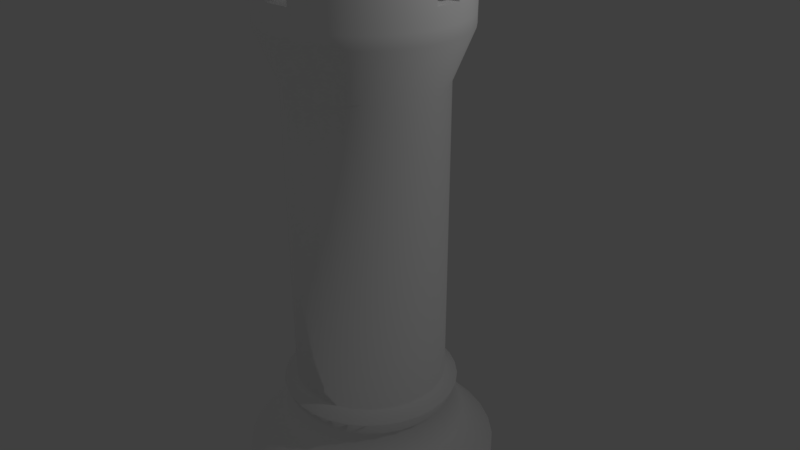 # Source: rook.blend  (saved by Blender 2.79.0; exported with 4.5.12 LTS)
import bpy
from mathutils import Matrix  # noqa: F401  (used for matrix-valued properties, if any)

bpy.ops.wm.read_factory_settings(use_empty=True)
scene = bpy.context.scene
scene.name = 'Scene'

# ---- collections
col_collection_1 = bpy.data.collections.new('Collection 1'); scene.collection.children.link(col_collection_1)

# ---- materials (node trees are filled in below, after node groups)
mat_material = bpy.data.materials.new('Material')
mat_material.alpha_threshold = 0.0
mat_material.use_transparent_shadow = False
mat_material.diffuse_color = (1.0, 1.0, 1.0, 1.0)
mat_material.roughness = 0.5
mat_material.specular_intensity = 0.0

# ---- material node trees

# ---- world
world_world = bpy.data.worlds.new('World'); scene.world = world_world
world_world.color = (0.05088, 0.05088, 0.05088)
world_world.use_sun_shadow = False
world_world.sun_shadow_jitter_overblur = 0.0
world_world.cycles.sampling_method = 'MANUAL'

# ---- cameras
cam_camera = bpy.data.cameras.new('Camera')
cam_camera.clip_end = 100.0
cam_camera.lens = 35.0
cam_camera.sensor_width = 32.0
cam_camera.sensor_height = 18.0
cam_camera.ortho_scale = 7.314
cam_camera.dof.focus_distance = 0.0
cam_camera.dof.aperture_fstop = 128.0

# ---- lights
light_lamp = bpy.data.lights.new('Lamp', 'POINT')
light_lamp.transmission_factor = 0.0
light_lamp.cutoff_distance = 30.0
light_lamp.energy = 100.0
light_lamp.shadow_buffer_clip_start = 1.001
light_lamp.shadow_soft_size = 0.1
light_lamp.shadow_maximum_resolution = 0.006
light_lamp.use_absolute_resolution = True

# ---- meshes
me_cylinder = bpy.data.meshes.new('Cylinder')
me_cylinder.from_pydata([(0.01774, 0.6506, 34.89), (0.1396, 0.6386, 34.89), (0.2569, 0.603, 34.89), (0.3649, 0.5453, 34.89), (0.4596, 0.4676, 34.89), (0.5373, 0.3729, 34.89), (0.595, 0.2649, 34.89), (0.6306, 0.1477, 34.89), (0.6426, 0.02578, 34.89), (0.6306, -0.09611, 34.89), (0.595, -0.2133, 34.89), (0.5373, -0.3213, 34.89), (0.4596, -0.416, 34.89), (0.3649, -0.4937, 34.89), (0.2569, -0.5515, 34.89), (0.1396, -0.587, 34.89), (0.01774, -0.599, 34.89), (-0.1042, -0.587, 34.89), (-0.2214, -0.5515, 34.89), (-0.3294, -0.4937, 34.89), (-0.4241, -0.416, 34.89), (-0.5018, -0.3213, 34.89), (-0.5596, -0.2133, 34.89), (-0.5951, -0.09611, 34.89), (-0.6071, 0.02578, 34.89), (-0.5951, 0.1477, 34.89), (-0.5596, 0.2649, 34.89), (-0.5018, 0.3729, 34.89), (-0.4241, 0.4676, 34.89), (-0.3294, 0.5453, 34.89), (-0.2214, 0.603, 34.89), (-0.1042, 0.6386, 34.89), (0.0, 1.0, -1.0), (0.0, 1.0, 1.0), (0.1951, 0.9808, -1.0), (0.1951, 0.9808, 1.0), (0.3827, 0.9239, -1.0), (0.3827, 0.9239, 1.0), (0.5556, 0.8315, -1.0), (0.5556, 0.8315, 1.0), (0.7071, 0.7071, -1.0), (0.7071, 0.7071, 1.0), (0.8315, 0.5556, -1.0), (0.8315, 0.5556, 1.0), (0.9239, 0.3827, -1.0), (0.9239, 0.3827, 1.0), (0.9808, 0.1951, -1.0), (0.9808, 0.1951, 1.0), (1.0, 7.55e-08, -1.0), (1.0, 7.55e-08, 1.0), (0.9808, -0.1951, -1.0), (0.9808, -0.1951, 1.0), (0.9239, -0.3827, -1.0), (0.9239, -0.3827, 1.0), (0.8315, -0.5556, -1.0), (0.8315, -0.5556, 1.0), (0.7071, -0.7071, -1.0), (0.7071, -0.7071, 1.0), (0.5556, -0.8315, -1.0), (0.5556, -0.8315, 1.0), (0.3827, -0.9239, -1.0), (0.3827, -0.9239, 1.0), (0.1951, -0.9808, -1.0), (0.1951, -0.9808, 1.0), (-3.258e-07, -1.0, -1.0), (-3.258e-07, -1.0, 1.0), (-0.1951, -0.9808, -1.0), (-0.1951, -0.9808, 1.0), (-0.3827, -0.9239, -1.0), (-0.3827, -0.9239, 1.0), (-0.5556, -0.8315, -1.0), (-0.5556, -0.8315, 1.0), (-0.7071, -0.7071, -1.0), (-0.7071, -0.7071, 1.0), (-0.8315, -0.5556, -1.0), (-0.8315, -0.5556, 1.0), (-0.9239, -0.3827, -1.0), (-0.9239, -0.3827, 1.0), (-0.9808, -0.1951, -1.0), (-0.9808, -0.1951, 1.0), (-1.0, 9.656e-07, -1.0), (-1.0, 9.656e-07, 1.0), (-0.9808, 0.1951, -1.0), (-0.9808, 0.1951, 1.0), (-0.9239, 0.3827, -1.0), (-0.9239, 0.3827, 1.0), (-0.8315, 0.5556, -1.0), (-0.8315, 0.5556, 1.0), (-0.7071, 0.7071, -1.0), (-0.7071, 0.7071, 1.0), (-0.5556, 0.8315, -1.0), (-0.5556, 0.8315, 1.0), (-0.3827, 0.9239, -1.0), (-0.3827, 0.9239, 1.0), (-0.1951, 0.9808, -1.0), (-0.1951, 0.9808, 1.0), (0.184, 0.9249, 2.268), (6.252e-09, 0.943, 2.268), (0.3609, 0.8712, 2.268), (0.5239, 0.7841, 2.268), (0.6668, 0.6668, 2.268), (0.7841, 0.5239, 2.268), (0.8712, 0.3609, 2.268), (0.9249, 0.184, 2.268), (0.943, 8.743e-08, 2.268), (0.9249, -0.184, 2.268), (0.8712, -0.3609, 2.268), (0.7841, -0.5239, 2.268), (0.6668, -0.6668, 2.268), (0.5239, -0.7841, 2.268), (0.3609, -0.8712, 2.268), (0.184, -0.9249, 2.268), (-3.01e-07, -0.943, 2.268), (-0.184, -0.9249, 2.268), (-0.3609, -0.8712, 2.268), (-0.5239, -0.7841, 2.268), (-0.6668, -0.6668, 2.268), (-0.7841, -0.5239, 2.268), (-0.8712, -0.3609, 2.268), (-0.9249, -0.184, 2.268), (-0.943, 9.268e-07, 2.268), (-0.9249, 0.184, 2.268), (-0.8712, 0.3609, 2.268), (-0.7841, 0.5239, 2.268), (-0.6668, 0.6668, 2.268), (-0.5239, 0.7841, 2.268), (-0.3609, 0.8712, 2.268), (-0.184, 0.9249, 2.268), (0.1899, 0.9549, 4.17), (5.139e-09, 0.9736, 4.17), (0.3726, 0.8995, 4.17), (0.5409, 0.8095, 4.17), (0.6884, 0.6884, 4.17), (0.8095, 0.5409, 4.17), (0.8995, 0.3726, 4.17), (0.9549, 0.1899, 4.17), (0.9736, 8.03e-08, 4.17), (0.9549, -0.1899, 4.17), (0.8995, -0.3726, 4.17), (0.8095, -0.5409, 4.17), (0.6884, -0.6884, 4.17), (0.5409, -0.8095, 4.17), (0.3726, -0.8995, 4.17), (0.1899, -0.9549, 4.17), (-3.121e-07, -0.9736, 4.17), (-0.1899, -0.9549, 4.17), (-0.3726, -0.8995, 4.17), (-0.5409, -0.8095, 4.17), (-0.6884, -0.6884, 4.17), (-0.8095, -0.5409, 4.17), (-0.8995, -0.3726, 4.17), (-0.9549, -0.1899, 4.17), (-0.9736, 9.469e-07, 4.17), (-0.9549, 0.1899, 4.17), (-0.8995, 0.3726, 4.17), (-0.8095, 0.5409, 4.17), (-0.6884, 0.6884, 4.17), (-0.5409, 0.8095, 4.17), (-0.3726, 0.8995, 4.17), (-0.1899, 0.9549, 4.17), (0.1899, 0.9549, 5.619), (4.201e-09, 0.9736, 5.619), (0.3726, 0.8995, 5.619), (0.5409, 0.8095, 5.619), (0.6884, 0.6884, 5.619), (0.8095, 0.5409, 5.619), (0.8995, 0.3726, 5.619), (0.9549, 0.1899, 5.619), (0.9736, 8.03e-08, 5.619), (0.9549, -0.1899, 5.619), (0.8995, -0.3726, 5.619), (0.8095, -0.5409, 5.619), (0.6884, -0.6884, 5.619), (0.5409, -0.8095, 5.619), (0.3726, -0.8995, 5.619), (0.1899, -0.9549, 5.619), (-3.13e-07, -0.9736, 5.619), (-0.1899, -0.9549, 5.619), (-0.3726, -0.8995, 5.619), (-0.5409, -0.8095, 5.619), (-0.6884, -0.6884, 5.619), (-0.8095, -0.5409, 5.619), (-0.8995, -0.3726, 5.619), (-0.9549, -0.1899, 5.619), (-0.9736, 9.469e-07, 5.619), (-0.9549, 0.1899, 5.619), (-0.8995, 0.3726, 5.619), (-0.8095, 0.5409, 5.619), (-0.6884, 0.6884, 5.619), (-0.5409, 0.8095, 5.619), (-0.3726, 0.8995, 5.619), (-0.1899, 0.9549, 5.619), (0.1421, 0.7144, 7.793), (2.516e-08, 0.7284, 7.793), (0.2787, 0.6729, 7.793), (0.4047, 0.6056, 7.793), (0.515, 0.515, 7.793), (0.6056, 0.4047, 7.793), (0.6729, 0.2787, 7.793), (0.7144, 0.1421, 7.793), (0.7284, 1.408e-07, 7.793), (0.7144, -0.1421, 7.793), (0.6729, -0.2787, 7.793), (0.6056, -0.4047, 7.793), (0.515, -0.515, 7.793), (0.4047, -0.6056, 7.793), (0.2787, -0.6729, 7.793), (0.1421, -0.7144, 7.793), (-2.122e-07, -0.7284, 7.793), (-0.1421, -0.7144, 7.793), (-0.2787, -0.6729, 7.793), (-0.4047, -0.6056, 7.793), (-0.515, -0.515, 7.793), (-0.6056, -0.4047, 7.793), (-0.6729, -0.2787, 7.793), (-0.7144, -0.1421, 7.793), (-0.7284, 7.891e-07, 7.793), (-0.7144, 0.1421, 7.793), (-0.6729, 0.2787, 7.793), (-0.6056, 0.4047, 7.793), (-0.515, 0.515, 7.793), (-0.4047, 0.6056, 7.793), (-0.2787, 0.6729, 7.793), (-0.1421, 0.7144, 7.793), (0.123, 0.6185, 9.604), (3.869e-08, 0.6306, 9.604), (0.2413, 0.5826, 9.604), (0.3503, 0.5243, 9.604), (0.4459, 0.4459, 9.604), (0.5243, 0.3503, 9.604), (0.5826, 0.2413, 9.604), (0.6185, 0.123, 9.604), (0.6306, 1.624e-07, 9.604), (0.6185, -0.123, 9.604), (0.5826, -0.2413, 9.604), (0.5243, -0.3503, 9.604), (0.4459, -0.4459, 9.604), (0.3503, -0.5243, 9.604), (0.2413, -0.5826, 9.604), (0.123, -0.6185, 9.604), (-1.668e-07, -0.6306, 9.604), (-0.123, -0.6185, 9.604), (-0.2413, -0.5826, 9.604), (-0.3503, -0.5243, 9.604), (-0.4459, -0.4459, 9.604), (-0.5243, -0.3503, 9.604), (-0.5826, -0.2413, 9.604), (-0.6185, -0.123, 9.604), (-0.6306, 7.237e-07, 9.604), (-0.6185, 0.123, 9.604), (-0.5826, 0.2413, 9.604), (-0.5243, 0.3503, 9.604), (-0.4459, 0.4459, 9.604), (-0.3503, 0.5243, 9.604), (-0.2413, 0.5826, 9.604), (-0.123, 0.6185, 9.604), (0.1314, 0.6607, 10.51), (2.95e-08, 0.6736, 10.51), (0.2578, 0.6223, 10.51), (0.3742, 0.5601, 10.51), (0.4763, 0.4763, 10.51), (0.5601, 0.3742, 10.51), (0.6223, 0.2578, 10.51), (0.6607, 0.1314, 10.51), (0.6736, 1.513e-07, 10.51), (0.6607, -0.1314, 10.51), (0.6223, -0.2578, 10.51), (0.5601, -0.3742, 10.51), (0.4763, -0.4763, 10.51), (0.3742, -0.5601, 10.51), (0.2578, -0.6223, 10.51), (0.1314, -0.6607, 10.51), (-1.9e-07, -0.6736, 10.51), (-0.1314, -0.6607, 10.51), (-0.2578, -0.6223, 10.51), (-0.3742, -0.5601, 10.51), (-0.4763, -0.4763, 10.51), (-0.5601, -0.3742, 10.51), (-0.6223, -0.2578, 10.51), (-0.6607, -0.1314, 10.51), (-0.6736, 7.509e-07, 10.51), (-0.6607, 0.1314, 10.51), (-0.6223, 0.2578, 10.51), (-0.5601, 0.3742, 10.51), (-0.4763, 0.4763, 10.51), (-0.3742, 0.5601, 10.51), (-0.2578, 0.6223, 10.51), (-0.1314, 0.6607, 10.51), (0.1123, 0.5648, 11.05), (3.942e-08, 0.5758, 11.05), (0.2204, 0.532, 11.05), (0.3199, 0.4788, 11.05), (0.4072, 0.4072, 11.05), (0.4788, 0.3199, 11.05), (0.532, 0.2204, 11.05), (0.5648, 0.1123, 11.05), (0.5758, 1.748e-07, 11.05), (0.5648, -0.1123, 11.05), (0.532, -0.2204, 11.05), (0.4788, -0.3199, 11.05), (0.4072, -0.4072, 11.05), (0.3199, -0.4788, 11.05), (0.2204, -0.532, 11.05), (0.1123, -0.5648, 11.05), (-1.482e-07, -0.5758, 11.05), (-0.1123, -0.5648, 11.05), (-0.2204, -0.532, 11.05), (-0.3199, -0.4788, 11.05), (-0.4072, -0.4072, 11.05), (-0.4788, -0.3199, 11.05), (-0.532, -0.2204, 11.05), (-0.5648, -0.1123, 11.05), (-0.5758, 6.874e-07, 11.05), (-0.5648, 0.1123, 11.05), (-0.532, 0.2204, 11.05), (-0.4788, 0.3199, 11.05), (-0.4072, 0.4072, 11.05), (-0.3199, 0.4788, 11.05), (-0.2204, 0.532, 11.05), (-0.1123, 0.5648, 11.05), (0.1123, 0.5648, 30.07), (1.38e-07, 0.5758, 30.07), (0.2204, 0.532, 30.07), (0.3199, 0.4788, 30.07), (0.4072, 0.4072, 30.07), (0.4788, 0.3199, 30.07), (0.532, 0.2204, 30.07), (0.5648, 0.1123, 30.07), (0.5758, 1.748e-07, 30.07), (0.5648, -0.1123, 30.07), (0.532, -0.2204, 30.07), (0.4788, -0.3199, 30.07), (0.4072, -0.4072, 30.07), (0.3199, -0.4788, 30.07), (0.2204, -0.532, 30.07), (0.1123, -0.5648, 30.07), (-4.964e-08, -0.5758, 30.07), (-0.1123, -0.5648, 30.07), (-0.2204, -0.532, 30.07), (-0.3199, -0.4788, 30.07), (-0.4072, -0.4072, 30.07), (-0.4788, -0.3199, 30.07), (-0.532, -0.2204, 30.07), (-0.5648, -0.1123, 30.07), (-0.5758, 6.874e-07, 30.07), (-0.5648, 0.1123, 30.07), (-0.532, 0.2204, 30.07), (-0.4788, 0.3199, 30.07), (-0.4072, 0.4072, 30.07), (-0.3199, 0.4788, 30.07), (-0.2204, 0.532, 30.07), (-0.1123, 0.5648, 30.07), (0.1419, 0.7134, 33.15), (1.721e-07, 0.7273, 33.15), (0.2783, 0.672, 33.15), (0.4041, 0.6048, 33.15), (0.5143, 0.5143, 33.15), (0.6048, 0.4041, 33.15), (0.672, 0.2783, 33.15), (0.7134, 0.1419, 33.15), (0.7273, 1.35e-07, 33.15), (0.7134, -0.1419, 33.15), (0.672, -0.2783, 33.15), (0.6048, -0.4041, 33.15), (0.5143, -0.5143, 33.15), (0.4041, -0.6048, 33.15), (0.2783, -0.672, 33.15), (0.1419, -0.7134, 33.15), (-6.489e-08, -0.7273, 33.15), (-0.1419, -0.7134, 33.15), (-0.2783, -0.672, 33.15), (-0.4041, -0.6048, 33.15), (-0.5143, -0.5143, 33.15), (-0.6048, -0.4041, 33.15), (-0.672, -0.2783, 33.15), (-0.7134, -0.1419, 33.15), (-0.7273, 7.824e-07, 33.15), (-0.7134, 0.1419, 33.15), (-0.672, 0.2783, 33.15), (-0.6048, 0.4041, 33.15), (-0.5143, 0.5143, 33.15), (-0.4041, 0.6048, 33.15), (-0.2783, 0.672, 33.15), (-0.1419, 0.7134, 33.15), (0.1419, 0.7134, 33.88), (1.741e-07, 0.7273, 33.88), (0.2783, 0.672, 33.88), (0.4041, 0.6048, 33.88), (0.5143, 0.5143, 33.88), (0.6048, 0.4041, 33.88), (0.672, 0.2783, 33.88), (0.7134, 0.1419, 33.88), (0.7273, 1.35e-07, 33.88), (0.7134, -0.1419, 33.88), (0.672, -0.2783, 33.88), (0.6048, -0.4041, 33.88), (0.5143, -0.5143, 33.88), (0.4041, -0.6048, 33.88), (0.2783, -0.672, 33.88), (0.1419, -0.7134, 33.88), (-6.287e-08, -0.7273, 33.88), (-0.1419, -0.7134, 33.88), (-0.2783, -0.672, 33.88), (-0.4041, -0.6048, 33.88), (-0.5143, -0.5143, 33.88), (-0.6048, -0.4041, 33.88), (-0.672, -0.2783, 33.88), (-0.7134, -0.1419, 33.88), (-0.7273, 7.824e-07, 33.88), (-0.7134, 0.1419, 33.88), (-0.672, 0.2783, 33.88), (-0.6048, 0.4041, 33.88), (-0.5143, 0.5143, 33.88), (-0.4041, 0.6048, 33.88), (-0.2783, 0.672, 33.88), (-0.1419, 0.7134, 33.88), (0.1436, 0.7219, 38.12), (0.2817, 0.68, 38.12), (0.4089, 0.612, 38.12), (0.5204, 0.5204, 38.12), (0.612, 0.4089, 38.12), (0.68, 0.2817, 38.12), (0.7219, 0.1436, 38.12), (0.7219, -0.1436, 38.12), (0.68, -0.2817, 38.12), (0.612, -0.4089, 38.12), (0.5204, -0.5204, 38.12), (0.4089, -0.612, 38.12), (0.2817, -0.68, 38.12), (0.1436, -0.7219, 38.12), (-0.1436, -0.7219, 38.12), (-0.2817, -0.68, 38.12), (-0.4089, -0.5809, 38.12), (-0.5204, -0.4894, 38.12), (-0.612, -0.4089, 38.12), (-0.68, -0.2817, 38.12), (-0.7219, -0.1436, 38.12), (-0.7219, 0.1436, 38.12), (-0.68, 0.2817, 38.12), (-0.612, 0.4089, 38.12), (-0.5204, 0.5204, 38.12), (-0.4089, 0.612, 38.12), (-0.2817, 0.68, 38.12), (-0.1436, 0.7219, 38.12), (-0.7288, -0.07349, 38.12), (0.7224, -0.07349, 34.99), (0.7288, -0.07349, 38.12), (-0.7224, -0.07349, 34.99), (0.7296, 1.345e-07, 34.99), (-0.7296, 7.839e-07, 34.99), (-0.7179, 0.1187, 34.99), (0.7179, 0.1187, 34.99), (0.7243, 0.1187, 38.12), (-0.7243, 0.1187, 38.12), (0.1408, 0.7158, 34.99), (0.1408, -0.7158, 34.99), (-6.939e-08, -0.7296, 34.99), (1.683e-07, 0.7296, 34.99), (-0.07613, -0.7221, 34.99), (-0.07613, 0.7221, 34.99), (-0.07613, -0.7285, 38.12), (-0.07613, 0.7285, 38.12), (0.1408, -0.7222, 38.12), (0.1408, 0.7222, 38.12), (0.5373, -0.3213, 38.12), (0.01774, 0.6506, 34.99), (-0.1042, 0.6386, 38.12), (-0.07613, 0.6414, 38.12), (-0.07613, 0.6414, 34.99), (-0.2214, 0.603, 38.12), (-0.5596, -0.2133, 38.12), (-0.5018, -0.3213, 38.12), (-0.5951, -0.09611, 38.12), (-0.4241, -0.416, 38.12), (-0.5973, -0.07349, 38.12), (-0.5973, -0.07349, 34.99), (-0.1042, -0.587, 38.12), (-0.07613, -0.5898, 38.12), (-0.07613, -0.5898, 34.99), (0.01774, -0.599, 34.99), (-0.2214, -0.5515, 38.12), (0.6335, 0.1187, 38.12), (0.6306, 0.1477, 38.12), (0.6335, 0.1187, 34.99), (0.3649, 0.5453, 38.12), (0.6426, 0.02578, 34.99), (0.595, 0.2649, 38.12), (0.1396, -0.587, 34.99), (-0.4241, 0.4676, 38.12), (-0.3294, 0.5453, 38.12), (-0.5018, 0.3729, 38.12), (0.6306, -0.09611, 38.12), (0.6328, -0.07349, 38.12), (0.3649, -0.4937, 38.12), (0.4596, -0.416, 38.12), (0.595, -0.2133, 38.12), (0.6328, -0.07349, 34.99), (-0.6071, 0.02578, 34.99), (-0.3294, -0.4937, 38.12), (-0.5951, 0.1477, 38.12), (-0.598, 0.1187, 38.12), (-0.598, 0.1187, 34.99), (0.4596, 0.4676, 38.12), (0.2569, -0.5515, 38.12), (0.5373, 0.3729, 38.12), (0.1408, -0.5867, 38.12), (0.1408, -0.5867, 34.99), (-0.5596, 0.2649, 38.12), (0.2569, 0.603, 38.12), (0.1408, 0.6383, 38.12), (0.1408, 0.6383, 34.99), (0.1396, 0.6386, 34.99)], [], [(0, 1, 511, 465), (1, 2, 508, 509, 510, 511), (2, 3, 484, 508), (3, 4, 502, 484), (4, 5, 504, 502), (5, 6, 486, 504), (6, 7, 482, 486), (7, 8, 485, 483, 481, 482), (8, 9, 491, 492, 496, 485), (9, 10, 495, 491), (10, 11, 464, 495), (11, 12, 494, 464), (12, 13, 493, 494), (13, 14, 503, 493), (14, 15, 487, 506, 505, 503), (15, 16, 479, 487), (16, 17, 476, 477, 478, 479), (17, 18, 480, 476), (18, 19, 498, 480), (19, 20, 473, 498), (20, 21, 471, 473), (21, 22, 470, 471), (22, 23, 472, 470), (23, 24, 497, 475, 474, 472), (24, 25, 499, 500, 501, 497), (25, 26, 507, 499), (26, 27, 490, 507), (27, 28, 488, 490), (28, 29, 489, 488), (29, 30, 469, 489), (30, 31, 466, 469), (31, 0, 465, 468, 467, 466), (0, 31, 30, 29, 28, 27, 26, 25, 24, 23, 22, 21, 20, 19, 18, 17, 16, 15, 14, 13, 12, 11, 10, 9, 8, 7, 6, 5, 4, 3, 2, 1), (32, 33, 35, 34), (34, 35, 37, 36), (36, 37, 39, 38), (38, 39, 41, 40), (40, 41, 43, 42), (42, 43, 45, 44), (44, 45, 47, 46), (46, 47, 49, 48), (48, 49, 51, 50), (50, 51, 53, 52), (52, 53, 55, 54), (54, 55, 57, 56), (56, 57, 59, 58), (58, 59, 61, 60), (60, 61, 63, 62), (62, 63, 65, 64), (64, 65, 67, 66), (66, 67, 69, 68), (68, 69, 71, 70), (70, 71, 73, 72), (72, 73, 75, 74), (74, 75, 77, 76), (76, 77, 79, 78), (78, 79, 81, 80), (80, 81, 83, 82), (82, 83, 85, 84), (84, 85, 87, 86), (86, 87, 89, 88), (88, 89, 91, 90), (90, 91, 93, 92), (43, 41, 100, 101), (92, 93, 95, 94), (94, 95, 33, 32), (32, 34, 36, 38, 40, 42, 44, 46, 48, 50, 52, 54, 56, 58, 60, 62, 64, 66, 68, 70, 72, 74, 76, 78, 80, 82, 84, 86, 88, 90, 92, 94), (109, 108, 140, 141), (61, 59, 109, 110), (35, 33, 97, 96), (79, 77, 118, 119), (33, 95, 127, 97), (53, 51, 105, 106), (71, 69, 114, 115), (89, 87, 123, 124), (45, 43, 101, 102), (63, 61, 110, 111), (81, 79, 119, 120), (37, 35, 96, 98), (55, 53, 106, 107), (73, 71, 115, 116), (91, 89, 124, 125), (47, 45, 102, 103), (65, 63, 111, 112), (83, 81, 120, 121), (39, 37, 98, 99), (57, 55, 107, 108), (75, 73, 116, 117), (93, 91, 125, 126), (49, 47, 103, 104), (67, 65, 112, 113), (85, 83, 121, 122), (41, 39, 99, 100), (59, 57, 108, 109), (77, 75, 117, 118), (95, 93, 126, 127), (51, 49, 104, 105), (69, 67, 113, 114), (87, 85, 122, 123), (144, 143, 175, 176), (123, 122, 154, 155), (110, 109, 141, 142), (96, 97, 129, 128), (124, 123, 155, 156), (111, 110, 142, 143), (98, 96, 128, 130), (125, 124, 156, 157), (112, 111, 143, 144), (99, 98, 130, 131), (126, 125, 157, 158), (113, 112, 144, 145), (100, 99, 131, 132), (127, 126, 158, 159), (114, 113, 145, 146), (101, 100, 132, 133), (97, 127, 159, 129), (115, 114, 146, 147), (102, 101, 133, 134), (116, 115, 147, 148), (103, 102, 134, 135), (117, 116, 148, 149), (104, 103, 135, 136), (118, 117, 149, 150), (105, 104, 136, 137), (119, 118, 150, 151), (106, 105, 137, 138), (120, 119, 151, 152), (107, 106, 138, 139), (121, 120, 152, 153), (108, 107, 139, 140), (122, 121, 153, 154), (179, 178, 210, 211), (131, 130, 162, 163), (158, 157, 189, 190), (145, 144, 176, 177), (132, 131, 163, 164), (159, 158, 190, 191), (146, 145, 177, 178), (133, 132, 164, 165), (129, 159, 191, 161), (147, 146, 178, 179), (134, 133, 165, 166), (148, 147, 179, 180), (135, 134, 166, 167), (149, 148, 180, 181), (136, 135, 167, 168), (150, 149, 181, 182), (137, 136, 168, 169), (151, 150, 182, 183), (138, 137, 169, 170), (152, 151, 183, 184), (139, 138, 170, 171), (153, 152, 184, 185), (140, 139, 171, 172), (154, 153, 185, 186), (141, 140, 172, 173), (155, 154, 186, 187), (142, 141, 173, 174), (128, 129, 161, 160), (156, 155, 187, 188), (143, 142, 174, 175), (130, 128, 160, 162), (157, 156, 188, 189), (214, 213, 245, 246), (166, 165, 197, 198), (180, 179, 211, 212), (167, 166, 198, 199), (181, 180, 212, 213), (168, 167, 199, 200), (182, 181, 213, 214), (169, 168, 200, 201), (183, 182, 214, 215), (170, 169, 201, 202), (184, 183, 215, 216), (171, 170, 202, 203), (185, 184, 216, 217), (172, 171, 203, 204), (186, 185, 217, 218), (173, 172, 204, 205), (187, 186, 218, 219), (174, 173, 205, 206), (160, 161, 193, 192), (188, 187, 219, 220), (175, 174, 206, 207), (162, 160, 192, 194), (189, 188, 220, 221), (176, 175, 207, 208), (163, 162, 194, 195), (190, 189, 221, 222), (177, 176, 208, 209), (164, 163, 195, 196), (191, 190, 222, 223), (178, 177, 209, 210), (165, 164, 196, 197), (161, 191, 223, 193), (249, 248, 280, 281), (201, 200, 232, 233), (215, 214, 246, 247), (202, 201, 233, 234), (216, 215, 247, 248), (203, 202, 234, 235), (217, 216, 248, 249), (204, 203, 235, 236), (218, 217, 249, 250), (205, 204, 236, 237), (219, 218, 250, 251), (206, 205, 237, 238), (192, 193, 225, 224), (220, 219, 251, 252), (207, 206, 238, 239), (194, 192, 224, 226), (221, 220, 252, 253), (208, 207, 239, 240), (195, 194, 226, 227), (222, 221, 253, 254), (209, 208, 240, 241), (196, 195, 227, 228), (223, 222, 254, 255), (210, 209, 241, 242), (197, 196, 228, 229), (193, 223, 255, 225), (211, 210, 242, 243), (198, 197, 229, 230), (212, 211, 243, 244), (199, 198, 230, 231), (213, 212, 244, 245), (200, 199, 231, 232), (256, 257, 289, 288), (236, 235, 267, 268), (250, 249, 281, 282), (237, 236, 268, 269), (251, 250, 282, 283), (238, 237, 269, 270), (224, 225, 257, 256), (252, 251, 283, 284), (239, 238, 270, 271), (226, 224, 256, 258), (253, 252, 284, 285), (240, 239, 271, 272), (227, 226, 258, 259), (254, 253, 285, 286), (241, 240, 272, 273), (228, 227, 259, 260), (255, 254, 286, 287), (242, 241, 273, 274), (229, 228, 260, 261), (225, 255, 287, 257), (243, 242, 274, 275), (230, 229, 261, 262), (244, 243, 275, 276), (231, 230, 262, 263), (245, 244, 276, 277), (232, 231, 263, 264), (246, 245, 277, 278), (233, 232, 264, 265), (247, 246, 278, 279), (234, 233, 265, 266), (248, 247, 279, 280), (235, 234, 266, 267), (292, 291, 323, 324), (284, 283, 315, 316), (271, 270, 302, 303), (258, 256, 288, 290), (285, 284, 316, 317), (272, 271, 303, 304), (259, 258, 290, 291), (286, 285, 317, 318), (273, 272, 304, 305), (260, 259, 291, 292), (287, 286, 318, 319), (274, 273, 305, 306), (261, 260, 292, 293), (257, 287, 319, 289), (275, 274, 306, 307), (262, 261, 293, 294), (276, 275, 307, 308), (263, 262, 294, 295), (277, 276, 308, 309), (264, 263, 295, 296), (278, 277, 309, 310), (265, 264, 296, 297), (279, 278, 310, 311), (266, 265, 297, 298), (280, 279, 311, 312), (267, 266, 298, 299), (281, 280, 312, 313), (268, 267, 299, 300), (282, 281, 313, 314), (269, 268, 300, 301), (283, 282, 314, 315), (270, 269, 301, 302), (327, 326, 358, 359), (319, 318, 350, 351), (306, 305, 337, 338), (293, 292, 324, 325), (289, 319, 351, 321), (307, 306, 338, 339), (294, 293, 325, 326), (308, 307, 339, 340), (295, 294, 326, 327), (309, 308, 340, 341), (296, 295, 327, 328), (310, 309, 341, 342), (297, 296, 328, 329), (311, 310, 342, 343), (298, 297, 329, 330), (312, 311, 343, 344), (299, 298, 330, 331), (313, 312, 344, 345), (300, 299, 331, 332), (314, 313, 345, 346), (301, 300, 332, 333), (315, 314, 346, 347), (302, 301, 333, 334), (288, 289, 321, 320), (316, 315, 347, 348), (303, 302, 334, 335), (290, 288, 320, 322), (317, 316, 348, 349), (304, 303, 335, 336), (291, 290, 322, 323), (318, 317, 349, 350), (305, 304, 336, 337), (362, 361, 393, 394), (341, 340, 372, 373), (328, 327, 359, 360), (342, 341, 373, 374), (329, 328, 360, 361), (343, 342, 374, 375), (330, 329, 361, 362), (344, 343, 375, 376), (331, 330, 362, 363), (345, 344, 376, 377), (332, 331, 363, 364), (346, 345, 377, 378), (333, 332, 364, 365), (347, 346, 378, 379), (334, 333, 365, 366), (320, 321, 353, 352), (348, 347, 379, 380), (335, 334, 366, 367), (322, 320, 352, 354), (349, 348, 380, 381), (336, 335, 367, 368), (323, 322, 354, 355), (350, 349, 381, 382), (337, 336, 368, 369), (324, 323, 355, 356), (351, 350, 382, 383), (338, 337, 369, 370), (325, 324, 356, 357), (321, 351, 383, 353), (339, 338, 370, 371), (326, 325, 357, 358), (340, 339, 371, 372), (397, 396, 426, 427), (376, 375, 407, 408), (363, 362, 394, 395), (377, 376, 408, 409), (364, 363, 395, 396), (378, 377, 409, 410), (365, 364, 396, 397), (379, 378, 410, 411), (366, 365, 397, 398), (352, 353, 385, 384), (380, 379, 411, 412), (367, 366, 398, 399), (354, 352, 384, 386), (381, 380, 412, 413), (368, 367, 399, 400), (355, 354, 386, 387), (382, 381, 413, 414), (369, 368, 400, 401), (356, 355, 387, 388), (383, 382, 414, 415), (370, 369, 401, 402), (357, 356, 388, 389), (353, 383, 415, 385), (371, 370, 402, 403), (358, 357, 389, 390), (372, 371, 403, 404), (359, 358, 390, 391), (373, 372, 404, 405), (360, 359, 391, 392), (374, 373, 405, 406), (361, 360, 392, 393), (375, 374, 406, 407), (416, 463, 509, 508, 484, 502, 504, 486, 482, 481, 452, 422, 421, 420, 419, 418, 417), (411, 410, 438, 439), (398, 397, 427, 428), (384, 385, 457, 454, 463, 416), (412, 411, 439, 440), (399, 398, 428, 429), (386, 384, 416, 417), (413, 412, 440, 441), (400, 399, 429, 462, 455, 456), (387, 386, 417, 418), (414, 413, 441, 442), (401, 400, 456, 458, 460, 430), (388, 387, 418, 419), (415, 414, 442, 443), (402, 401, 430, 431), (389, 388, 419, 420), (385, 415, 443, 461, 459, 457), (403, 402, 431, 432), (390, 389, 420, 421), (404, 403, 432, 433), (391, 390, 421, 422), (405, 404, 433, 434), (392, 391, 422, 452, 451, 448), (406, 405, 434, 435), (393, 392, 448, 445, 446, 423), (407, 406, 435, 436), (394, 393, 423, 424), (408, 407, 436, 444, 447, 449), (395, 394, 424, 425), (409, 408, 449, 450, 453, 437), (396, 395, 425, 426), (410, 409, 437, 438), (450, 501, 500, 453), (446, 492, 491, 495, 464, 494, 493, 503, 505, 462, 429, 428, 427, 426, 425, 424, 423), (447, 475, 497, 501, 450, 449), (445, 496, 492, 446), (454, 510, 509, 463), (460, 477, 476, 480, 498, 473, 471, 470, 472, 474, 444, 436, 435, 434, 433, 432, 431, 430), (458, 478, 477, 460), (459, 468, 465, 511, 510, 454, 457), (505, 506, 455, 462), (481, 483, 451, 452), (474, 475, 447, 444), (483, 485, 496, 445, 448, 451), (500, 499, 507, 490, 488, 489, 469, 466, 467, 461, 443, 442, 441, 440, 439, 438, 437, 453), (467, 468, 459, 461), (506, 487, 479, 478, 458, 456, 455)])
me_cylinder.polygons.foreach_set('use_smooth', [True] * 434)
me_cylinder.materials.append(mat_material)
me_cylinder.use_remesh_preserve_volume = False
me_cylinder.use_remesh_preserve_attributes = False
me_cylinder.use_mirror_vertex_groups = False
me_cylinder.update()

# ---- objects
ob_cylinder = bpy.data.objects.new('Cylinder', me_cylinder)
ob_lamp = bpy.data.objects.new('Lamp', light_lamp)
ob_camera = bpy.data.objects.new('Camera', cam_camera)

# ---- transforms, parenting, visibility, modifiers, constraints
ob_cylinder.location = (0.0, 0.0, -4.058)
ob_cylinder.scale = (1.752, 1.752, 0.2126)
ob_cylinder.lineart.crease_threshold = 0.0
_m = ob_cylinder.modifiers.new('EdgeSplit', 'EDGE_SPLIT')
ob_lamp.location = (4.076, 1.005, 5.904)
ob_lamp.rotation_euler = (0.6503, 0.05522, 1.866)
ob_lamp.lock_rotations_4d = False
ob_lamp.empty_display_type = 'ARROWS'
ob_lamp.color = (0.0, 0.0, 0.0, 0.0)
ob_lamp.lineart.crease_threshold = 0.0
ob_camera.location = (7.481, -6.508, 5.344)
ob_camera.rotation_euler = (1.109, 0.0, 0.8149)
ob_camera.lock_rotations_4d = False
ob_camera.empty_display_type = 'ARROWS'
ob_camera.color = (0.0, 0.0, 0.0, 0.0)
ob_camera.display_type = 'WIRE'
ob_camera.lineart.crease_threshold = 0.0

# ---- collection membership
col_collection_1.objects.link(ob_cylinder)
col_collection_1.objects.link(ob_lamp)
col_collection_1.objects.link(ob_camera)

# ---- scene / render settings (as saved in the file)
scene.camera = ob_camera
scene.frame_start = 1; scene.frame_end = 250; scene.frame_set(0)
scene.render.engine = 'BLENDER_EEVEE_NEXT'
scene.render.resolution_percentage = 50
scene.render.dither_intensity = 0.0
scene.cycles.use_denoising = False
scene.cycles.samples = 128
scene.cycles.sampling_pattern = 'TABULATED_SOBOL'
scene.cycles.use_adaptive_sampling = False
scene.cycles.use_light_tree = False
scene.cycles.blur_glossy = 0.0
scene.cycles.sample_clamp_indirect = 0.0
scene.view_settings.view_transform = 'Standard'
bpy.context.view_layer.update()
